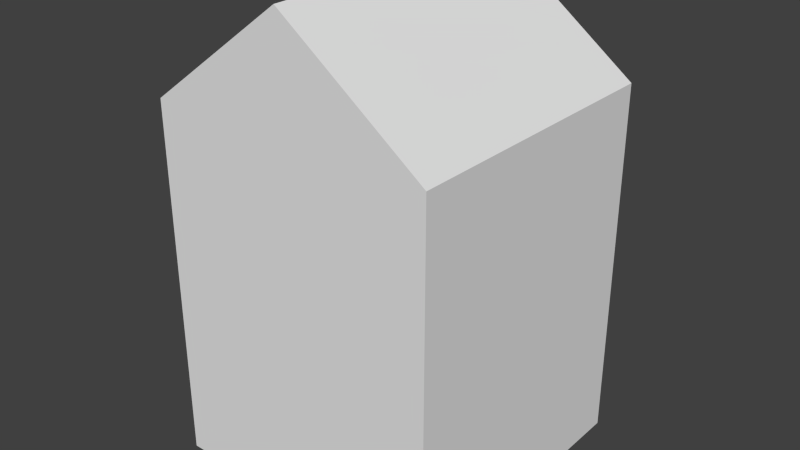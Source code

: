 # Source: house_02.blend  (saved by Blender 2.66.1; exported with 4.5.12 LTS)
import bpy
from mathutils import Matrix  # noqa: F401  (used for matrix-valued properties, if any)

bpy.ops.wm.read_factory_settings(use_empty=True)
scene = bpy.context.scene
scene.name = 'Scene'

# ---- collections
col_collection_1 = bpy.data.collections.new('Collection 1'); scene.collection.children.link(col_collection_1)

# ---- materials (node trees are filled in below, after node groups)
mat_house_02 = bpy.data.materials.new('house_02')
mat_house_02.alpha_threshold = 0.0
mat_house_02.use_transparent_shadow = False
mat_house_02.roughness = 0.5
mat_house_02.specular_intensity = 0.02101
mat_house_02.line_color = (0.0, 0.0, 0.0, 1.0)

# ---- material node trees

# ---- world
world_world = bpy.data.worlds.new('World'); scene.world = world_world
world_world.color = (0.05088, 0.05088, 0.05088)
world_world.use_sun_shadow = False
world_world.sun_shadow_jitter_overblur = 0.0
world_world.cycles.sampling_method = 'MANUAL'
world_world.cycles.sample_map_resolution = 256

# ---- meshes
me_house_02 = bpy.data.meshes.new('house_02')
me_house_02.from_pydata([(1.0, 1.0, -1.0), (1.0, -1.0, -1.0), (-1.0, -1.0, -1.0), (-1.0, 1.0, -1.0), (1.0, 1.0, 1.555), (1.0, -1.0, 1.555), (-1.0, -1.0, 1.555), (-1.0, 1.0, 1.555), (2.384e-07, 1.0, 2.301), (-5.364e-07, -1.0, 2.301)], [], [(0, 1, 2, 3), (0, 4, 5, 1), (5, 9, 6), (2, 6, 7, 3), (4, 0, 3, 7), (8, 7, 6, 9), (4, 8, 9, 5), (1, 5, 6, 2), (8, 4, 7)])
_uv = me_house_02.uv_layers.new(name='UVMap')
_uv.uv.foreach_set('vector', [0.7253, 0.5, 0.4754, 0.5, 0.4754, 0.25, 0.7253, 0.25, 0.4754, 0.75, 0.156, 0.75, 0.156, 0.5, 0.4754, 0.5, 0.156, 0.5, 0.06277, 0.375, 0.156, 0.25, 0.4754, 0.25, 0.156, 0.25, 0.156, 8.519e-05, 0.4754, 8.515e-05, 0.156, 0.75, 0.4754, 0.75, 0.4754, 0.9999, 0.156, 0.9999, 8.649e-05, 8.519e-05, 0.156, 8.519e-05, 0.156, 0.25, 8.642e-05, 0.25, 0.156, 0.75, 8.515e-05, 0.75, 8.569e-05, 0.5, 0.156, 0.5, 0.4754, 0.5, 0.156, 0.5, 0.156, 0.25, 0.4754, 0.25, 0.06277, 0.8749, 0.156, 0.75, 0.156, 0.9999])
me_house_02.materials.append(mat_house_02)
me_house_02.use_remesh_preserve_volume = False
me_house_02.use_remesh_preserve_attributes = False
me_house_02.use_mirror_vertex_groups = False
me_house_02.use_paint_bone_selection = False
me_house_02.use_paint_mask = True
me_house_02.update()

# ---- objects
ob_house_02 = bpy.data.objects.new('house_02', me_house_02)

# ---- transforms, parenting, visibility, modifiers, constraints
ob_house_02.location = (0.0, 0.0, 1.0)
ob_house_02.lock_rotations_4d = False
ob_house_02.empty_display_type = 'ARROWS'
ob_house_02.lineart.crease_threshold = 0.0

# ---- collection membership
col_collection_1.objects.link(ob_house_02)

# ---- scene / render settings (as saved in the file)
scene.frame_start = 1; scene.frame_end = 250; scene.frame_set(1)
scene.render.engine = 'BLENDER_EEVEE_NEXT'
scene.render.image_settings.color_mode = 'RGB'
scene.render.image_settings.compression = 90
scene.render.resolution_percentage = 50
scene.render.dither_intensity = 0.0
scene.render.bake_margin = 2
scene.cycles.use_denoising = False
scene.cycles.samples = 10
scene.cycles.sampling_pattern = 'TABULATED_SOBOL'
scene.cycles.light_sampling_threshold = 0.0
scene.cycles.use_adaptive_sampling = False
scene.cycles.use_light_tree = False
scene.cycles.blur_glossy = 0.0
scene.cycles.volume_bounces = 1
scene.cycles.pixel_filter_type = 'GAUSSIAN'
scene.cycles.sample_clamp_indirect = 0.0
scene.view_settings.view_transform = 'Standard'
bpy.context.view_layer.update()

# ---- added for rendering (the .blend has no active camera and no usable light): camera, sun
cam_auto = bpy.data.cameras.new('AutoCamera')
cam_auto.lens = 50.0
cam_auto.sensor_width = 36.0
cam_auto.clip_end = 1000.0
ob_auto_camera = bpy.data.objects.new('AutoCamera', cam_auto)
scene.collection.objects.link(ob_auto_camera)
ob_auto_camera.location = (4.02225, -4.8267, 4.8685)
ob_auto_camera.rotation_euler = (1.09748, -7.21219e-08, 0.694738)
scene.camera = ob_auto_camera
light_auto_sun = bpy.data.lights.new('AutoSun', 'SUN')
light_auto_sun.energy = 3.0
light_auto_sun.angle = 0.0523599
ob_auto_sun = bpy.data.objects.new('AutoSun', light_auto_sun)
scene.collection.objects.link(ob_auto_sun)
ob_auto_sun.rotation_euler = (0.872665, 0.174533, 0.523599)
bpy.context.view_layer.update()
